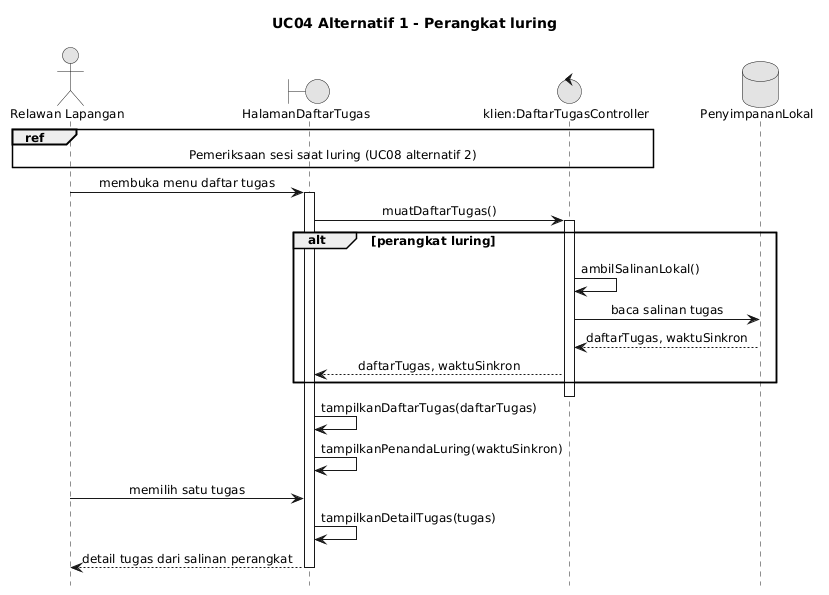

The diagram above was rendered by PlantUML. Its source (embedded in the PNG):
@startuml
skinparam monochrome true
skinparam shadowing false
skinparam defaultFontName Arial
skinparam defaultFontSize 12
skinparam sequenceMessageAlign center
skinparam responseMessageBelowArrow true

hide footbox
title UC04 Alternatif 1 - Perangkat luring
actor "Relawan Lapangan" as R
boundary HalamanDaftarTugas as V
control "klien:DaftarTugasController" as K
database PenyimpananLokal as DB

ref over R, V, K : Pemeriksaan sesi saat luring (UC08 alternatif 2)

R -> V : membuka menu daftar tugas
activate V
V -> K : muatDaftarTugas()
activate K
alt perangkat luring
  K -> K : ambilSalinanLokal()
  K -> DB : baca salinan tugas
  DB --> K : daftarTugas, waktuSinkron
  K --> V : daftarTugas, waktuSinkron
end
deactivate K
V -> V : tampilkanDaftarTugas(daftarTugas)
V -> V : tampilkanPenandaLuring(waktuSinkron)

R -> V : memilih satu tugas
V -> V : tampilkanDetailTugas(tugas)
V --> R : detail tugas dari salinan perangkat
deactivate V
@enduml